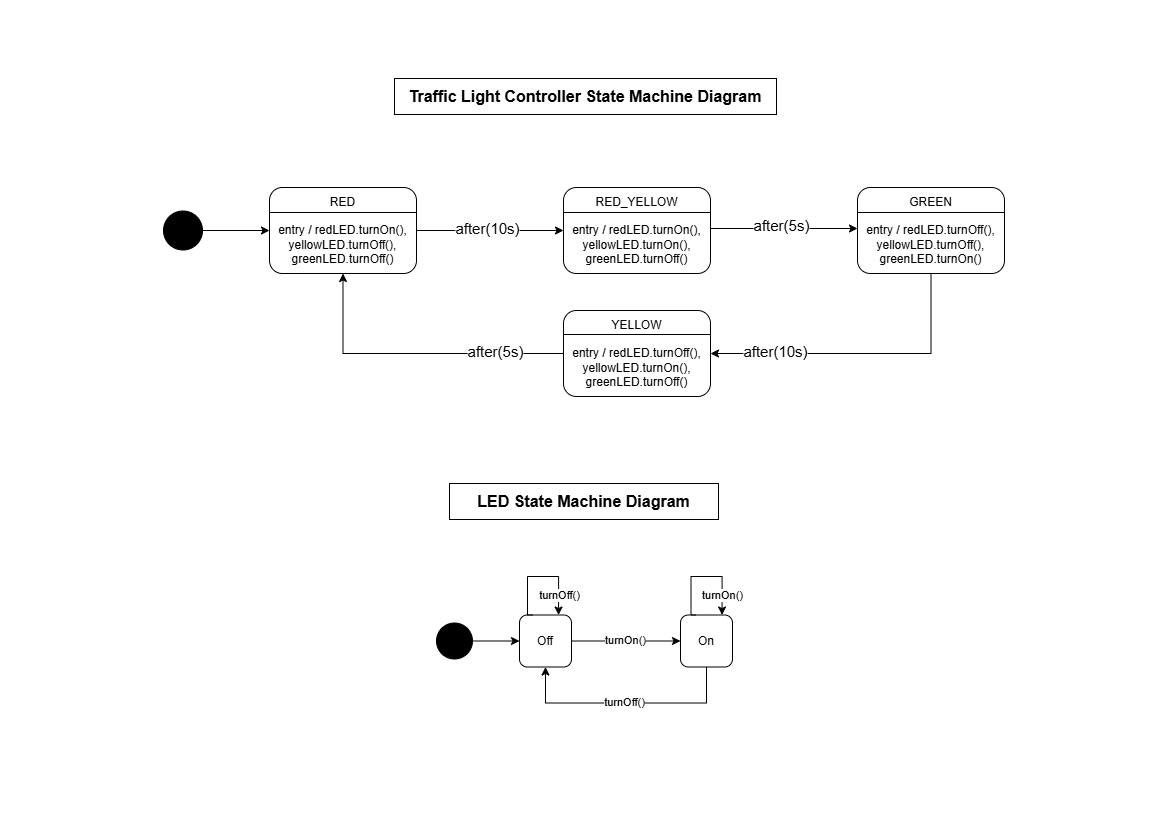

The diagram above was exported from draw.io. Its source (the exported page's mxGraphModel, read from the mxfile embedded in the PNG):
<mxGraphModel dx="1424" dy="787" grid="0" gridSize="10" guides="1" tooltips="1" connect="1" arrows="1" fold="1" page="1" pageScale="1" pageWidth="1169" pageHeight="827" math="0" shadow="0">
  <root>
    <mxCell id="0" />
    <mxCell id="1" parent="0" />
    <mxCell id="prmVsgocqaCSWpc6SukH-1" edge="1" parent="1" source="9nua9ROOELzR0uKOwy0m-1" style="edgeStyle=orthogonalEdgeStyle;rounded=0;orthogonalLoop=1;jettySize=auto;html=1;exitX=1;exitY=0.5;exitDx=0;exitDy=0;entryX=0;entryY=0.5;entryDx=0;entryDy=0;defaultLabelBackgroundColor=page;" target="9nua9ROOELzR0uKOwy0m-10">
      <mxGeometry relative="1" as="geometry" />
    </mxCell>
    <mxCell id="9nua9ROOELzR0uKOwy0m-1" parent="1" style="ellipse;fillColor=strokeColor;html=1;" value="" vertex="1">
      <mxGeometry height="39" width="39" x="163" y="210.5" as="geometry" />
    </mxCell>
    <mxCell id="9nua9ROOELzR0uKOwy0m-17" edge="1" parent="1" source="9nua9ROOELzR0uKOwy0m-10" style="edgeStyle=orthogonalEdgeStyle;rounded=0;orthogonalLoop=1;jettySize=auto;html=1;exitX=1;exitY=0.5;exitDx=0;exitDy=0;entryX=0;entryY=0.5;entryDx=0;entryDy=0;defaultLabelBackgroundColor=page;" target="9nua9ROOELzR0uKOwy0m-14">
      <mxGeometry relative="1" as="geometry" />
    </mxCell>
    <mxCell id="9nua9ROOELzR0uKOwy0m-18" connectable="0" parent="9nua9ROOELzR0uKOwy0m-17" style="edgeLabel;html=1;align=center;verticalAlign=middle;resizable=0;points=[];inheritText=fontFamily,fontColor,fontStyle,textOpacity,labelBorderColor,labelBorderWidth,labelBackgroundColor,defaultLabelBackgroundColor,labelPadding;defaultLabelBackgroundColor=page;fontSize=11;" value="&lt;font style=&quot;font-size: 15px;&quot;&gt;after(10s)&lt;/font&gt;" vertex="1">
      <mxGeometry relative="1" x="-0.1225" y="-1" as="geometry">
        <mxPoint x="6" y="-4" as="offset" />
      </mxGeometry>
    </mxCell>
    <mxCell id="9nua9ROOELzR0uKOwy0m-10" parent="1" style="rounded=1;whiteSpace=wrap;html=1;" value="&lt;div&gt;RED&lt;/div&gt;&lt;div&gt;&lt;br&gt;&lt;/div&gt;entry / redLED.turnOn(), yellowLED.turnOff(), greenLED.turnOff()" vertex="1">
      <mxGeometry height="86" width="147" x="269" y="187" as="geometry" />
    </mxCell>
    <mxCell id="9nua9ROOELzR0uKOwy0m-14" parent="1" style="rounded=1;whiteSpace=wrap;html=1;" value="&lt;div&gt;RED_YELLOW&lt;/div&gt;&lt;div&gt;&lt;br&gt;&lt;/div&gt;entry / redLED.turnOn(), yellowLED.turnOn(), greenLED.turnOff()" vertex="1">
      <mxGeometry height="86" width="147" x="563" y="187" as="geometry" />
    </mxCell>
    <mxCell id="9nua9ROOELzR0uKOwy0m-22" edge="1" parent="1" source="9nua9ROOELzR0uKOwy0m-15" style="edgeStyle=orthogonalEdgeStyle;rounded=0;orthogonalLoop=1;jettySize=auto;html=1;exitX=0.5;exitY=1;exitDx=0;exitDy=0;defaultLabelBackgroundColor=page;entryX=1;entryY=0.5;entryDx=0;entryDy=0;" target="9nua9ROOELzR0uKOwy0m-16">
      <mxGeometry relative="1" x="-0.6756" as="geometry">
        <mxPoint x="931" y="342" as="targetPoint" />
      </mxGeometry>
    </mxCell>
    <mxCell id="9nua9ROOELzR0uKOwy0m-23" connectable="0" parent="9nua9ROOELzR0uKOwy0m-22" style="edgeLabel;html=1;align=center;verticalAlign=middle;resizable=0;points=[];inheritText=fontFamily,fontColor,fontStyle,textOpacity,labelBorderColor,labelBorderWidth,labelBackgroundColor,defaultLabelBackgroundColor,labelPadding;defaultLabelBackgroundColor=page;fontSize=11;" value="&lt;font style=&quot;font-size: 15px;&quot;&gt;after(10s)&lt;/font&gt;" vertex="1">
      <mxGeometry relative="1" x="-0.348" as="geometry">
        <mxPoint x="-138" y="-3" as="offset" />
      </mxGeometry>
    </mxCell>
    <mxCell id="9nua9ROOELzR0uKOwy0m-15" parent="1" style="rounded=1;whiteSpace=wrap;html=1;" value="&lt;div&gt;GREEN&lt;/div&gt;&lt;div&gt;&lt;br&gt;&lt;/div&gt;entry / redLED.turnOff(), yellowLED.turnOff(), greenLED.turnOn()" vertex="1">
      <mxGeometry height="86" width="147" x="857" y="187" as="geometry" />
    </mxCell>
    <mxCell id="9nua9ROOELzR0uKOwy0m-26" edge="1" parent="1" source="9nua9ROOELzR0uKOwy0m-16" style="edgeStyle=orthogonalEdgeStyle;rounded=0;orthogonalLoop=1;jettySize=auto;html=1;exitX=0;exitY=0.5;exitDx=0;exitDy=0;entryX=0.5;entryY=1;entryDx=0;entryDy=0;defaultLabelBackgroundColor=page;fontSize=12;" target="9nua9ROOELzR0uKOwy0m-10">
      <mxGeometry relative="1" as="geometry" />
    </mxCell>
    <mxCell id="9nua9ROOELzR0uKOwy0m-29" connectable="0" parent="9nua9ROOELzR0uKOwy0m-26" style="edgeLabel;html=1;align=center;verticalAlign=middle;resizable=0;points=[];inheritText=fontFamily,fontColor,fontStyle,textOpacity,labelBorderColor,labelBorderWidth,labelBackgroundColor,defaultLabelBackgroundColor,labelPadding;defaultLabelBackgroundColor=page;fontSize=14;" value="&lt;font style=&quot;font-size: 15px;&quot;&gt;after(5s)&lt;/font&gt;" vertex="1">
      <mxGeometry relative="1" x="-0.4904" y="-1" as="geometry">
        <mxPoint x="8" y="-2" as="offset" />
      </mxGeometry>
    </mxCell>
    <mxCell id="9nua9ROOELzR0uKOwy0m-16" parent="1" style="rounded=1;whiteSpace=wrap;html=1;" value="&lt;div&gt;YELLOW&lt;/div&gt;&lt;div&gt;&lt;br&gt;&lt;/div&gt;entry / redLED.turnOff(), yellowLED.turnOn(), greenLED.turnOff()" vertex="1">
      <mxGeometry height="86" width="147" x="563" y="310" as="geometry" />
    </mxCell>
    <mxCell id="9nua9ROOELzR0uKOwy0m-19" edge="1" parent="1" style="edgeStyle=orthogonalEdgeStyle;rounded=0;orthogonalLoop=1;jettySize=auto;html=1;exitX=1;exitY=0.5;exitDx=0;exitDy=0;entryX=0;entryY=0.5;entryDx=0;entryDy=0;defaultLabelBackgroundColor=page;">
      <mxGeometry relative="1" as="geometry">
        <mxPoint x="710" y="228" as="sourcePoint" />
        <mxPoint x="857" y="228" as="targetPoint" />
      </mxGeometry>
    </mxCell>
    <mxCell id="9nua9ROOELzR0uKOwy0m-20" connectable="0" parent="9nua9ROOELzR0uKOwy0m-19" style="edgeLabel;html=1;align=center;verticalAlign=middle;resizable=0;points=[];inheritText=1;defaultLabelBackgroundColor=page;" value="&lt;font style=&quot;font-size: 15px;&quot;&gt;after(5s)&lt;/font&gt;" vertex="1">
      <mxGeometry relative="1" x="-0.1225" y="-1" as="geometry">
        <mxPoint x="6" y="-4" as="offset" />
      </mxGeometry>
    </mxCell>
    <mxCell id="d-Jtr42S5f-XQyKy9Rrv-1" parent="1" style="whiteSpace=wrap;html=1;fillColor=default;" value="&lt;b&gt;&lt;font style=&quot;font-size: 16px;&quot;&gt;Traffic Light Controller State Machine Diagram&lt;/font&gt;&lt;/b&gt;" vertex="1">
      <mxGeometry height="36" width="382" x="394" y="78" as="geometry" />
    </mxCell>
    <mxCell id="wzMvwLWkZKRFuvXSpfC_-1" edge="1" parent="1" source="wzMvwLWkZKRFuvXSpfC_-2" style="edgeStyle=orthogonalEdgeStyle;rounded=0;orthogonalLoop=1;jettySize=auto;html=1;exitX=1;exitY=0.5;exitDx=0;exitDy=0;entryX=0;entryY=0.5;entryDx=0;entryDy=0;defaultLabelBackgroundColor=page;" target="wzMvwLWkZKRFuvXSpfC_-5">
      <mxGeometry relative="1" as="geometry" />
    </mxCell>
    <mxCell id="wzMvwLWkZKRFuvXSpfC_-2" parent="1" style="ellipse;fillColor=strokeColor;html=1;" value="" vertex="1">
      <mxGeometry height="36" width="36" x="436" y="622.5" as="geometry" />
    </mxCell>
    <mxCell id="wzMvwLWkZKRFuvXSpfC_-3" edge="1" parent="1" source="wzMvwLWkZKRFuvXSpfC_-5" style="edgeStyle=orthogonalEdgeStyle;rounded=0;orthogonalLoop=1;jettySize=auto;html=1;entryX=0;entryY=0.5;entryDx=0;entryDy=0;defaultLabelBackgroundColor=page;" target="wzMvwLWkZKRFuvXSpfC_-8">
      <mxGeometry relative="1" as="geometry" />
    </mxCell>
    <mxCell id="wzMvwLWkZKRFuvXSpfC_-4" connectable="0" parent="wzMvwLWkZKRFuvXSpfC_-3" style="edgeLabel;html=1;align=center;verticalAlign=middle;resizable=0;points=[];inheritText=1;defaultLabelBackgroundColor=page;" value="&lt;font&gt;turnOn()&lt;/font&gt;" vertex="1">
      <mxGeometry relative="1" x="-0.0348" y="1" as="geometry">
        <mxPoint as="offset" />
      </mxGeometry>
    </mxCell>
    <mxCell id="wzMvwLWkZKRFuvXSpfC_-5" parent="1" style="rounded=1;whiteSpace=wrap;html=1;" value="Off" vertex="1">
      <mxGeometry height="52" width="52" x="519" y="614.5" as="geometry" />
    </mxCell>
    <mxCell id="wzMvwLWkZKRFuvXSpfC_-6" edge="1" parent="1" source="wzMvwLWkZKRFuvXSpfC_-8" style="edgeStyle=orthogonalEdgeStyle;rounded=0;orthogonalLoop=1;jettySize=auto;html=1;exitX=0.5;exitY=1;exitDx=0;exitDy=0;entryX=0.5;entryY=1;entryDx=0;entryDy=0;defaultLabelBackgroundColor=page;" target="wzMvwLWkZKRFuvXSpfC_-5">
      <mxGeometry relative="1" as="geometry">
        <Array as="points">
          <mxPoint x="706" y="702.5" />
          <mxPoint x="545" y="702.5" />
        </Array>
      </mxGeometry>
    </mxCell>
    <mxCell id="wzMvwLWkZKRFuvXSpfC_-7" connectable="0" parent="wzMvwLWkZKRFuvXSpfC_-6" style="edgeLabel;html=1;align=center;verticalAlign=middle;resizable=0;points=[];inheritText=1;defaultLabelBackgroundColor=page;" value="turnOff()" vertex="1">
      <mxGeometry relative="1" x="0.0771" y="-1" as="geometry">
        <mxPoint x="6" as="offset" />
      </mxGeometry>
    </mxCell>
    <mxCell id="wzMvwLWkZKRFuvXSpfC_-8" parent="1" style="rounded=1;whiteSpace=wrap;html=1;" value="On" vertex="1">
      <mxGeometry height="52" width="52" x="680" y="614.5" as="geometry" />
    </mxCell>
    <mxCell id="wzMvwLWkZKRFuvXSpfC_-9" edge="1" parent="1" style="edgeStyle=orthogonalEdgeStyle;rounded=0;orthogonalLoop=1;jettySize=auto;html=1;exitX=0.25;exitY=0;exitDx=0;exitDy=0;defaultLabelBackgroundColor=page;entryX=0.75;entryY=0;entryDx=0;entryDy=0;innerLoopWaypoints=1;">
      <mxGeometry relative="1" x="-0.1162" as="geometry">
        <Array as="points">
          <mxPoint x="690.5" y="614.5" />
          <mxPoint x="690.5" y="576" />
          <mxPoint x="721.6" y="576" />
        </Array>
        <mxPoint x="695.55" y="614.5" as="sourcePoint" />
        <mxPoint x="721.5500000000001" y="614.5" as="targetPoint" />
      </mxGeometry>
    </mxCell>
    <mxCell id="wzMvwLWkZKRFuvXSpfC_-10" connectable="0" parent="wzMvwLWkZKRFuvXSpfC_-9" style="edgeLabel;html=1;align=center;verticalAlign=middle;resizable=0;points=[];inheritText=fontFamily,fontColor,fontStyle,textOpacity,labelBorderColor,labelBorderWidth,labelBackgroundColor,defaultLabelBackgroundColor,labelPadding;defaultLabelBackgroundColor=page;fontSize=11;" value="turnOn()" vertex="1">
      <mxGeometry relative="1" x="0.0605" y="1" as="geometry">
        <mxPoint x="15" y="19" as="offset" />
      </mxGeometry>
    </mxCell>
    <mxCell id="wzMvwLWkZKRFuvXSpfC_-11" edge="1" parent="1" style="edgeStyle=orthogonalEdgeStyle;rounded=0;orthogonalLoop=1;jettySize=auto;html=1;exitX=0.25;exitY=0;exitDx=0;exitDy=0;defaultLabelBackgroundColor=page;entryX=0.75;entryY=0;entryDx=0;entryDy=0;innerLoopWaypoints=1;">
      <mxGeometry relative="1" x="-0.1162" as="geometry">
        <Array as="points">
          <mxPoint x="527" y="614.5" />
          <mxPoint x="527" y="576" />
          <mxPoint x="558.1" y="576" />
        </Array>
        <mxPoint x="532.05" y="614.5" as="sourcePoint" />
        <mxPoint x="558.0500000000001" y="614.5" as="targetPoint" />
      </mxGeometry>
    </mxCell>
    <mxCell id="wzMvwLWkZKRFuvXSpfC_-12" connectable="0" parent="wzMvwLWkZKRFuvXSpfC_-11" style="edgeLabel;html=1;align=center;verticalAlign=middle;resizable=0;points=[];inheritText=fontFamily,fontColor,fontStyle,textOpacity,labelBorderColor,labelBorderWidth,labelBackgroundColor,defaultLabelBackgroundColor,labelPadding;defaultLabelBackgroundColor=page;fontSize=11;" value="turnOff()" vertex="1">
      <mxGeometry relative="1" x="0.0605" y="1" as="geometry">
        <mxPoint x="15" y="19" as="offset" />
      </mxGeometry>
    </mxCell>
    <mxCell id="wzMvwLWkZKRFuvXSpfC_-13" parent="1" style="whiteSpace=wrap;html=1;fillColor=default;" value="&lt;b&gt;&lt;font style=&quot;font-size: 16px;&quot;&gt;LED State Machine Diagram&lt;/font&gt;&lt;/b&gt;" vertex="1">
      <mxGeometry height="36" width="269" x="449" y="483" as="geometry" />
    </mxCell>
    <mxCell id="prmVsgocqaCSWpc6SukH-2" parent="1" style="line;strokeWidth=1;fillColor=none;align=left;verticalAlign=middle;spacingTop=-1;spacingLeft=3;spacingRight=3;rotatable=0;labelPosition=right;points=[];portConstraint=eastwest;strokeColor=inherit;labelPerimeter=1;" value="" vertex="1">
      <mxGeometry height="8" width="147" x="269" y="208" as="geometry" />
    </mxCell>
    <mxCell id="prmVsgocqaCSWpc6SukH-3" parent="1" style="line;strokeWidth=1;fillColor=none;align=left;verticalAlign=middle;spacingTop=-1;spacingLeft=3;spacingRight=3;rotatable=0;labelPosition=right;points=[];portConstraint=eastwest;strokeColor=inherit;labelPerimeter=1;" value="" vertex="1">
      <mxGeometry height="8" width="147" x="563" y="208" as="geometry" />
    </mxCell>
    <mxCell id="prmVsgocqaCSWpc6SukH-4" parent="1" style="line;strokeWidth=1;fillColor=none;align=left;verticalAlign=middle;spacingTop=-1;spacingLeft=3;spacingRight=3;rotatable=0;labelPosition=right;points=[];portConstraint=eastwest;strokeColor=inherit;labelPerimeter=1;" value="" vertex="1">
      <mxGeometry height="8" width="147" x="563" y="330" as="geometry" />
    </mxCell>
    <mxCell id="prmVsgocqaCSWpc6SukH-5" parent="1" style="line;strokeWidth=1;fillColor=none;align=left;verticalAlign=middle;spacingTop=-1;spacingLeft=3;spacingRight=3;rotatable=0;labelPosition=right;points=[];portConstraint=eastwest;strokeColor=inherit;labelPerimeter=1;" value="" vertex="1">
      <mxGeometry height="8" width="147" x="857" y="208" as="geometry" />
    </mxCell>
  </root>
</mxGraphModel>